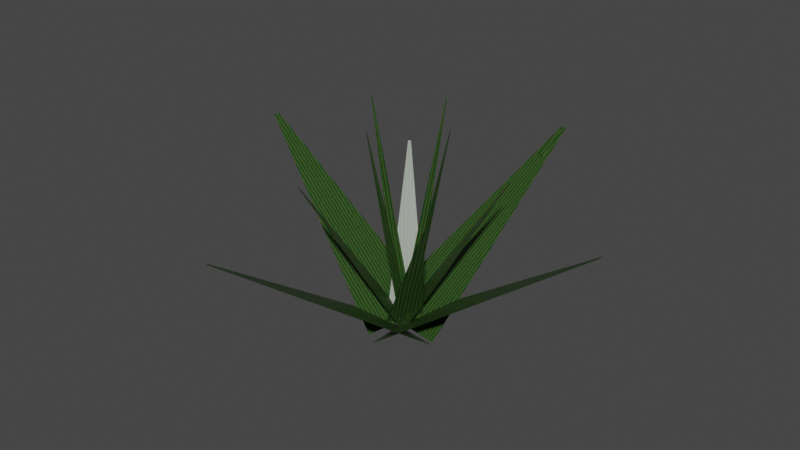 # Source: grass.blend  (saved by Blender 3.2.14; exported with 4.5.12 LTS)
import bpy
from mathutils import Matrix  # noqa: F401  (used for matrix-valued properties, if any)

bpy.ops.wm.read_factory_settings(use_empty=True)
scene = bpy.context.scene
scene.name = 'Scene'

# ---- collections
col_collection = bpy.data.collections.new('Collection'); scene.collection.children.link(col_collection)

# ---- images (referenced by path relative to the original .blend; pixels are not part of the script)
import os
ASSET_DIR = os.environ.get("B2B_ASSET_DIR", "")  # directory of the original .blend (textures are referenced by path, not embedded)
HERE = os.path.dirname(os.path.abspath(__file__))  # packed textures are extracted next to this script under _unpacked/

def load_image(name, relpath, width, height, colorspace="sRGB"):
    """Load a texture the original file referenced (path relative to the .blend, or extracted next to this script)."""
    p = next((c for c in (os.path.join(HERE, relpath), os.path.join(ASSET_DIR, relpath)) if relpath and os.path.exists(c)), "")
    if p:
        img = bpy.data.images.load(p, check_existing=True)
        img.name = name
    else:  # same state as the original file: an image datablock whose file is absent (Cycles renders it pink)
        img = bpy.data.images.new(name, width, height)
        img.source = "FILE"
        img.filepath = "//" + (relpath or name)
    img.colorspace_settings.name = colorspace
    return img
img_grass_texture = load_image('grass texture', 'grass texture.png', 1024, 1024, 'sRGB')

# ---- materials (node trees are filled in below, after node groups)
mat_material = bpy.data.materials.new('Material')
mat_material.alpha_threshold = 0.0
mat_material.line_color = (0.0, 0.0, 0.0, 1.0)

# ---- material node trees
mat_material.use_nodes = True; mat_material.node_tree.nodes.clear()
_N = mat_material.node_tree.nodes; _L = mat_material.node_tree.links
n0 = _N.new('ShaderNodeOutputMaterial'); n0.name = 'Material Output'; n0.location = (356, 300)
n1 = _N.new('ShaderNodeBsdfPrincipled'); n1.name = 'Principled BSDF'; n1.location = (66, 300)
n1.distribution = 'GGX'
n1.subsurface_method = 'RANDOM_WALK_SKIN'
n1.inputs[2].default_value = 0.4
n1.inputs[3].default_value = 1.45
n1.inputs[27].default_value = (0.0, 0.0, 0.0, 1.0)
n1.inputs[28].default_value = 1.0
n2 = _N.new('ShaderNodeTexWave'); n2.name = 'Wave Texture'; n2.location = (-516, 226)
n2.bands_direction = 'Y'
n2.wave_profile = 'SAW'
n2.inputs[1].default_value = 50.0
n2.inputs[2].default_value = 5.4
n2.inputs[3].default_value = 7.9
n2.inputs[4].default_value = 2.7
n2.inputs[5].default_value = 1.0
n3 = _N.new('ShaderNodeTexCoord'); n3.name = 'Texture Coordinate'; n3.location = (-692, 214)
n4 = _N.new('ShaderNodeValToRGB'); n4.name = 'ColorRamp'; n4.location = (-248, 260)
n4.color_ramp.interpolation = 'B_SPLINE'
while len(n4.color_ramp.elements) > 1: n4.color_ramp.elements.remove(n4.color_ramp.elements[-1])
n4.color_ramp.elements[0].position = 0.0; n4.color_ramp.elements[0].color = (0.0, 0.0, 0.0, 1.0)
_e = n4.color_ramp.elements.new(0.8636); _e.color = (0.0231, 0.1343, 0.02768, 1.0)
_e = n4.color_ramp.elements.new(1.0); _e.color = (0.1538, 0.03603, 0.0, 1.0)
n5 = _N.new('ShaderNodeTexImage'); n5.name = 'Image Texture'; n5.location = (-978, 384)
n5.image = img_grass_texture
_L.new(n1.outputs[0], n0.inputs[0])
_L.new(n4.outputs[0], n1.inputs[0])
_L.new(n3.outputs[2], n2.inputs[0])
_L.new(n2.outputs[0], n4.inputs[0])
n0.is_active_output = True

# ---- world
world_world = bpy.data.worlds.new('World'); scene.world = world_world
world_world.use_nodes = True; world_world.node_tree.nodes.clear()
_N = world_world.node_tree.nodes; _L = world_world.node_tree.links
n0 = _N.new('ShaderNodeOutputWorld'); n0.name = 'World Output'; n0.location = (300, 300)
n1 = _N.new('ShaderNodeBackground'); n1.name = 'Background'; n1.location = (10, 300)
n1.inputs[0].default_value = (0.05088, 0.05088, 0.05088, 1.0)
_L.new(n1.outputs[0], n0.inputs[0])
n0.is_active_output = True
world_world.color = (0.05088, 0.05088, 0.05088)
world_world.use_sun_shadow = False
world_world.sun_shadow_jitter_overblur = 0.0

# ---- meshes
me_cube = bpy.data.meshes.new('Cube')
me_cube.from_pydata([(5.145, 0.07158, 2.651), (-0.0005787, 1.0, -1.0), (5.145, -0.07158, 2.651), (-0.0005787, -1.0, -1.0), (5.145, 0.07158, 2.651), (0.0005787, 1.0, -1.0), (5.145, -0.07158, 2.651), (0.0005787, -1.0, -1.0), (-0.5049, -5.13, 2.651), (1.122, -0.1607, -1.0), (-0.6467, -5.11, 2.651), (-0.8595, 0.1141, -1.0), (-0.5049, -5.13, 2.651), (1.121, -0.1619, -1.0), (-0.6467, -5.11, 2.651), (-0.8596, 0.1129, -1.0), (-5.045, 1.1, 2.752), (-0.1995, -0.8631, -0.8992), (-5.016, 1.24, 2.752), (0.2102, 1.095, -0.8992), (-5.046, 1.1, 2.752), (-0.2007, -0.8628, -0.8992), (-5.016, 1.24, 2.752), (0.2091, 1.095, -0.8992), (0.9986, 5.062, 2.752), (-0.8243, 0.1615, -0.8992), (1.139, 5.037, 2.752), (1.144, -0.1918, -0.8992), (0.9986, 5.062, 2.752), (-0.8241, 0.1627, -0.8992), (1.14, 5.037, 2.752), (1.144, -0.1907, -0.8992), (1.825, -1.361, 2.627), (0.325, 0.4745, -0.9551), (1.783, -1.411, 2.627), (-0.2641, -0.2149, -0.9551), (1.825, -1.361, 2.627), (0.3254, 0.4742, -0.9551), (1.783, -1.411, 2.627), (-0.2637, -0.2153, -0.9551), (-1.654, -1.49, 2.627), (0.3699, -0.2562, -0.9551), (-1.698, -1.441, 2.627), (-0.2321, 0.4221, -0.9551), (-1.654, -1.49, 2.627), (0.3695, -0.2565, -0.9551), (-1.698, -1.441, 2.627), (-0.2324, 0.4218, -0.9551), (-1.385, 1.995, 2.726), (-0.2924, -0.1091, -0.8561), (-1.333, 2.035, 2.726), (0.4255, 0.445, -0.8561), (-1.385, 1.995, 2.726), (-0.2927, -0.1087, -0.8561), (-1.333, 2.035, 2.726), (0.4252, 0.4454, -0.8561), (1.866, 1.58, 2.726), (-0.206, 0.4281, -0.8561), (1.907, 1.53, 2.726), (0.3686, -0.2735, -0.8561), (1.866, 1.58, 2.726), (-0.2056, 0.4285, -0.8561), (1.907, 1.53, 2.726), (0.369, -0.2732, -0.8561), (1.266, 0.1727, 4.269), (0.07962, 0.3415, -0.9497), (1.267, 0.1399, 4.269), (0.09666, -0.1166, -0.9497), (1.266, 0.1727, 4.269), (0.07988, 0.3415, -0.9497), (1.267, 0.1399, 4.269), (0.09692, -0.1166, -0.9497), (0.01633, -1.067, 4.269), (0.3465, 0.08519, -0.9497), (-0.01631, -1.063, 4.269), (-0.1095, 0.1312, -0.9497), (0.01633, -1.067, 4.269), (0.3465, 0.08492, -0.9497), (-0.01631, -1.063, 4.269), (-0.1096, 0.131, -0.9497), (-1.077, 0.3214, 4.413), (0.04992, -0.08693, -0.8055), (-1.071, 0.3537, 4.413), (0.1271, 0.3649, -0.8055), (-1.077, 0.3214, 4.413), (0.04966, -0.08689, -0.8055), (-1.071, 0.3537, 4.413), (0.1268, 0.3649, -0.8055), (0.2738, 1.28, 4.413), (-0.1019, 0.1424, -0.8055), (0.3063, 1.276, 4.413), (0.352, 0.07825, -0.8055), (0.2739, 1.28, 4.413), (-0.1019, 0.1427, -0.8055), (0.3063, 1.276, 4.413), (0.352, 0.07851, -0.8055)], [], [(7, 6, 4, 5), (1, 0, 2, 3), (15, 14, 12, 13), (9, 8, 10, 11), (23, 22, 20, 21), (17, 16, 18, 19), (31, 30, 28, 29), (25, 24, 26, 27), (39, 38, 36, 37), (33, 32, 34, 35), (47, 46, 44, 45), (41, 40, 42, 43), (55, 54, 52, 53), (49, 48, 50, 51), (63, 62, 60, 61), (57, 56, 58, 59), (71, 70, 68, 69), (65, 64, 66, 67), (79, 78, 76, 77), (73, 72, 74, 75), (87, 86, 84, 85), (81, 80, 82, 83), (95, 94, 92, 93), (89, 88, 90, 91)])
_uv = me_cube.uv_layers.new(name='UVMap')
_uv.uv.foreach_set('vector', [0.9127, 0.7261, 0.4569, 0.659, 0.4569, 0.6487, 0.9127, 0.5816, 0.4562, 0.2902, 0.0004039, 0.2231, 0.0004039, 0.2128, 0.4562, 0.1457, 0.9127, 0.8714, 0.4569, 0.8043, 0.4569, 0.794, 0.9127, 0.7269, 0.4562, 0.1449, 0.0004039, 0.07782, 0.0004039, 0.06748, 0.4562, 0.0004039, 0.4561, 0.8714, 0.000404, 0.8043, 0.0004039, 0.794, 0.4561, 0.7269, 0.4562, 0.4355, 0.0004039, 0.3684, 0.0004039, 0.3581, 0.4562, 0.291, 0.4561, 0.7261, 0.0004039, 0.659, 0.0004039, 0.6487, 0.4561, 0.5816, 0.4562, 0.5808, 0.0004039, 0.5137, 0.0004039, 0.5034, 0.4562, 0.4363, 0.7643, 0.4355, 0.4571, 0.4052, 0.457, 0.3998, 0.7643, 0.3703, 0.7643, 0.06557, 0.4571, 0.03532, 0.457, 0.02991, 0.7643, 0.0004039, 0.7643, 0.5015, 0.4571, 0.4712, 0.457, 0.4658, 0.7643, 0.4363, 0.7643, 0.1315, 0.4571, 0.1013, 0.457, 0.09588, 0.7643, 0.06638, 0.7643, 0.3695, 0.4571, 0.3393, 0.457, 0.3339, 0.7643, 0.3044, 0.7643, 0.1975, 0.4571, 0.1673, 0.457, 0.1619, 0.7643, 0.1324, 0.7643, 0.5674, 0.4571, 0.5372, 0.457, 0.5318, 0.7643, 0.5023, 0.7643, 0.2635, 0.4571, 0.2332, 0.457, 0.2278, 0.7643, 0.1983, 0.7307, 0.9675, 0.3661, 0.953, 0.366, 0.9467, 0.7307, 0.9363, 0.8218, 0.3035, 0.4571, 0.289, 0.457, 0.2827, 0.8218, 0.2723, 0.7307, 0.9355, 0.3661, 0.921, 0.366, 0.9146, 0.7307, 0.9043, 0.3652, 0.9034, 0.0005449, 0.8889, 0.0004039, 0.8826, 0.3652, 0.8722, 0.3652, 0.9675, 0.0005448, 0.953, 0.0004039, 0.9467, 0.3652, 0.9363, 0.3652, 0.9355, 0.0005448, 0.921, 0.0004039, 0.9146, 0.3652, 0.9043, 0.3652, 0.9996, 0.0005448, 0.9851, 0.0004039, 0.9787, 0.3652, 0.9684, 0.7307, 0.9034, 0.3661, 0.8889, 0.366, 0.8826, 0.7307, 0.8722])
me_cube.materials.append(mat_material)
me_cube.use_mirror_vertex_groups = False
me_cube.update()

# ---- objects
ob_cube = bpy.data.objects.new('Cube', me_cube)

# ---- transforms, parenting, visibility, modifiers, constraints
ob_cube.location = (0.0, 0.0, 0.0)
ob_cube.lock_rotations_4d = False
ob_cube.empty_display_type = 'ARROWS'
ob_cube.lineart.crease_threshold = 0.0

# ---- collection membership
col_collection.objects.link(ob_cube)

# ---- scene / render settings (as saved in the file)
scene.frame_start = 1; scene.frame_end = 250; scene.frame_set(1)
scene.render.engine = 'CYCLES'
scene.cycles.sampling_pattern = 'TABULATED_SOBOL'
scene.cycles.use_light_tree = False
scene.cycles.bake_type = 'DIFFUSE'
scene.view_settings.view_transform = 'Filmic'
bpy.context.view_layer.update()

# ---- added for rendering (the .blend has no active camera and no usable light): camera, sun
cam_auto = bpy.data.cameras.new('AutoCamera')
cam_auto.lens = 50.0
cam_auto.sensor_width = 36.0
cam_auto.clip_end = 1000.0
ob_auto_camera = bpy.data.objects.new('AutoCamera', cam_auto)
scene.collection.objects.link(ob_auto_camera)
ob_auto_camera.location = (14.2935, -17.1266, 13.1015)
ob_auto_camera.rotation_euler = (1.09748, -7.21219e-08, 0.694738)
scene.camera = ob_auto_camera
light_auto_sun = bpy.data.lights.new('AutoSun', 'SUN')
light_auto_sun.energy = 3.0
light_auto_sun.angle = 0.0523599
ob_auto_sun = bpy.data.objects.new('AutoSun', light_auto_sun)
scene.collection.objects.link(ob_auto_sun)
ob_auto_sun.rotation_euler = (0.872665, 0.174533, 0.523599)
bpy.context.view_layer.update()
